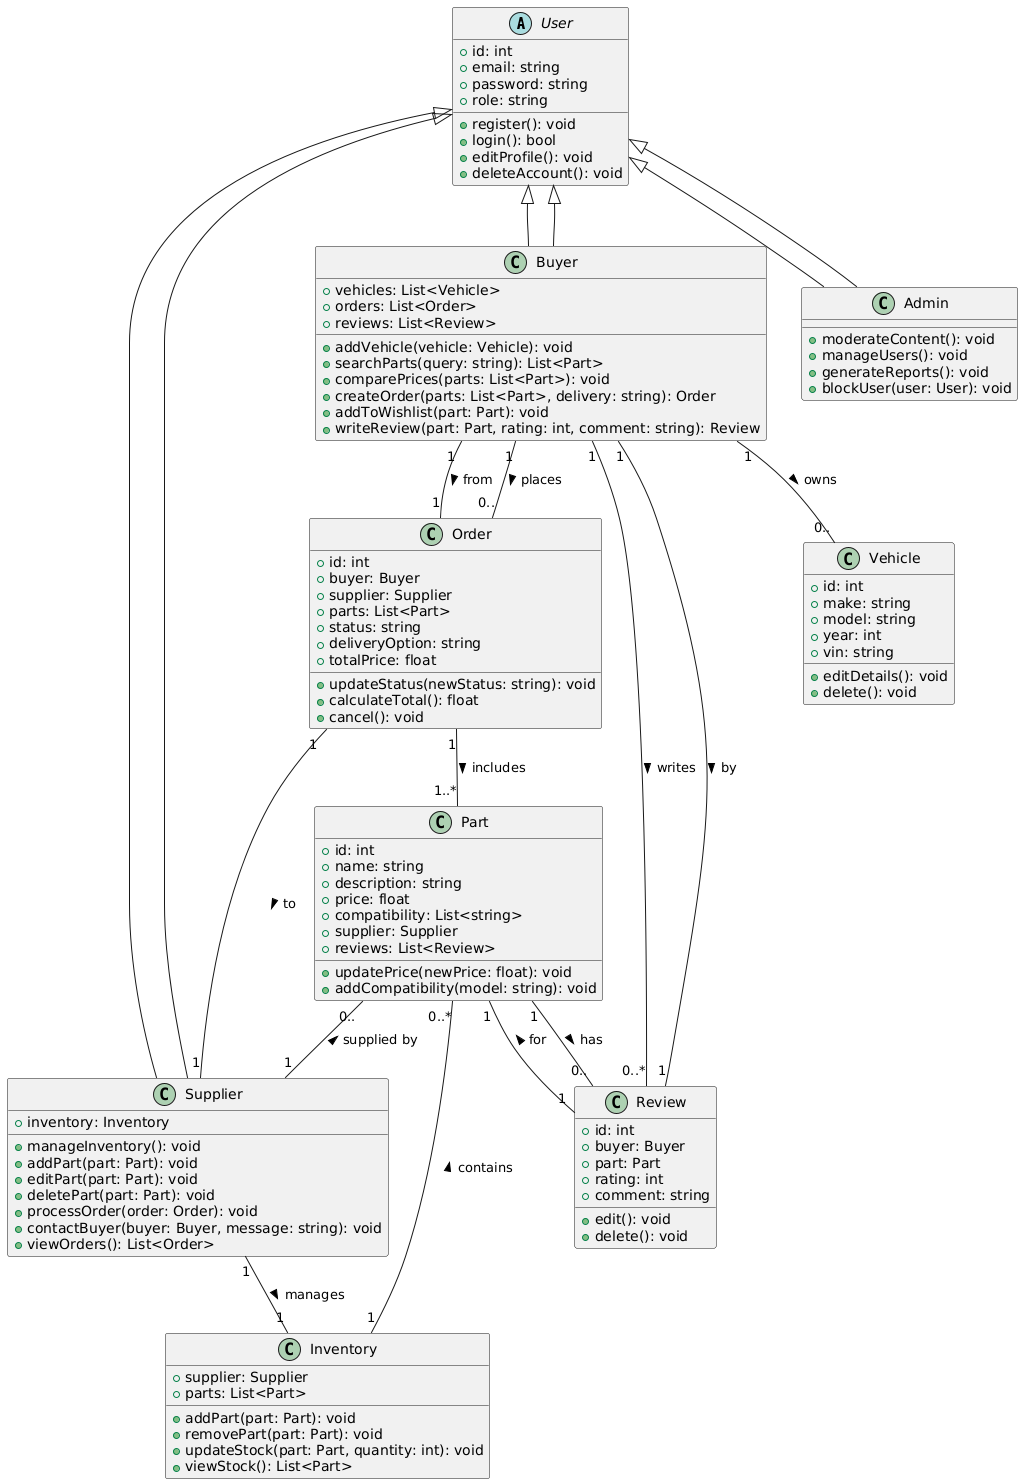

The diagram above was rendered by PlantUML. Its source (embedded in the PNG):
@startuml
abstract class User {
+id: int
+email: string
+password: string
+role: string
+register(): void
+login(): bool
+editProfile(): void
+deleteAccount(): void
}
class Buyer extends User {
+vehicles: List<Vehicle>
+orders: List<Order>
+reviews: List<Review>
+addVehicle(vehicle: Vehicle): void
+searchParts(query: string): List<Part>
+comparePrices(parts: List<Part>): void
+createOrder(parts: List<Part>, delivery: string): Order
+addToWishlist(part: Part): void
+writeReview(part: Part, rating: int, comment: string): Review
}
class Supplier extends User {
+inventory: Inventory
+manageInventory(): void
+addPart(part: Part): void
+editPart(part: Part): void
+deletePart(part: Part): void
+processOrder(order: Order): void
+contactBuyer(buyer: Buyer, message: string): void
+viewOrders(): List<Order>
}
class Admin extends User {
+moderateContent(): void
+manageUsers(): void
+generateReports(): void
+blockUser(user: User): void
}
class Vehicle {
+id: int
+make: string
+model: string
+year: int
+vin: string
+editDetails(): void
+delete(): void
}
class Part {
+id: int
+name: string
+description: string
+price: float
+compatibility: List<string>
+supplier: Supplier
+reviews: List<Review>
+updatePrice(newPrice: float): void
+addCompatibility(model: string): void
}
class Order {
+id: int
+buyer: Buyer
+supplier: Supplier
+parts: List<Part>
+status: string
+deliveryOption: string
+totalPrice: float
+updateStatus(newStatus: string): void
+calculateTotal(): float
+cancel(): void
}
class Review {
+id: int
+buyer: Buyer
+part: Part
+rating: int
+comment: string
+edit(): void
+delete(): void
}
class Inventory {
+supplier: Supplier
+parts: List<Part>
+addPart(part: Part): void
+removePart(part: Part): void
+updateStock(part: Part, quantity: int): void
+viewStock(): List<Part>
}
User <|-- Buyer
User <|-- Supplier
User <|-- Admin
Buyer "1" -- "0.." Vehicle : owns >
Buyer "1" -- "0.." Order : places >
Buyer "1" -- "0..*" Review : writes >
Supplier "1" -- "1" Inventory : manages >
Inventory "1" -- "0..*" Part : contains >
Part "0.." -- "1" Supplier : supplied by <
Part "1" -- "0.." Review : has >
Order "1" -- "1" Buyer : from <
Order "1" -- "1" Supplier : to >
Order "1" -- "1..*" Part : includes >
Review "1" -- "1" Buyer : by <
Review "1" -- "1" Part : for >
@enduml